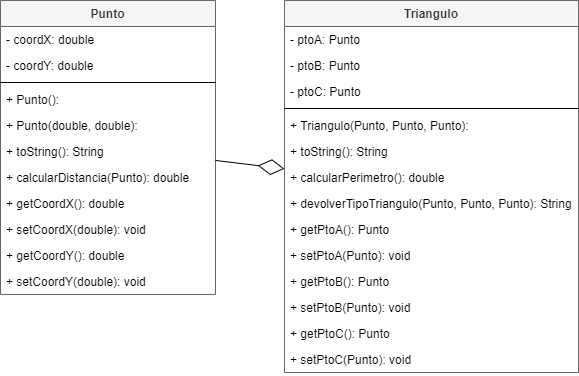

The diagram above was exported from draw.io. Its source (the exported page's mxGraphModel, read from the mxfile embedded in the PNG):
<mxGraphModel dx="868" dy="433" grid="0" gridSize="10" guides="1" tooltips="1" connect="1" arrows="1" fold="1" page="1" pageScale="1" pageWidth="800" pageHeight="380" math="0" shadow="0">
  <root>
    <mxCell id="qUplomIqII2-DHmY_Nuq-0" />
    <mxCell id="qUplomIqII2-DHmY_Nuq-1" parent="qUplomIqII2-DHmY_Nuq-0" />
    <mxCell id="qUplomIqII2-DHmY_Nuq-2" value="Punto" style="swimlane;fontStyle=1;align=center;verticalAlign=top;childLayout=stackLayout;horizontal=1;startSize=26;horizontalStack=0;resizeParent=1;resizeParentMax=0;resizeLast=0;collapsible=1;marginBottom=0;fillColor=#f5f5f5;strokeColor=#666666;fontColor=#333333;" parent="qUplomIqII2-DHmY_Nuq-1" vertex="1">
      <mxGeometry x="30" y="8" width="215" height="294" as="geometry" />
    </mxCell>
    <mxCell id="qUplomIqII2-DHmY_Nuq-3" value="- coordX: double" style="text;strokeColor=none;fillColor=none;align=left;verticalAlign=top;spacingLeft=4;spacingRight=4;overflow=hidden;rotatable=0;points=[[0,0.5],[1,0.5]];portConstraint=eastwest;" parent="qUplomIqII2-DHmY_Nuq-2" vertex="1">
      <mxGeometry y="26" width="215" height="26" as="geometry" />
    </mxCell>
    <mxCell id="qUplomIqII2-DHmY_Nuq-4" value="- coordY: double" style="text;strokeColor=none;fillColor=none;align=left;verticalAlign=top;spacingLeft=4;spacingRight=4;overflow=hidden;rotatable=0;points=[[0,0.5],[1,0.5]];portConstraint=eastwest;" parent="qUplomIqII2-DHmY_Nuq-2" vertex="1">
      <mxGeometry y="52" width="215" height="26" as="geometry" />
    </mxCell>
    <mxCell id="qUplomIqII2-DHmY_Nuq-5" value="" style="line;strokeWidth=1;fillColor=none;align=left;verticalAlign=middle;spacingTop=-1;spacingLeft=3;spacingRight=3;rotatable=0;labelPosition=right;points=[];portConstraint=eastwest;" parent="qUplomIqII2-DHmY_Nuq-2" vertex="1">
      <mxGeometry y="78" width="215" height="8" as="geometry" />
    </mxCell>
    <mxCell id="qUplomIqII2-DHmY_Nuq-6" value="+ Punto(): " style="text;strokeColor=none;fillColor=none;align=left;verticalAlign=top;spacingLeft=4;spacingRight=4;overflow=hidden;rotatable=0;points=[[0,0.5],[1,0.5]];portConstraint=eastwest;" parent="qUplomIqII2-DHmY_Nuq-2" vertex="1">
      <mxGeometry y="86" width="215" height="26" as="geometry" />
    </mxCell>
    <mxCell id="qUplomIqII2-DHmY_Nuq-7" value="+ Punto(double, double): " style="text;strokeColor=none;fillColor=none;align=left;verticalAlign=top;spacingLeft=4;spacingRight=4;overflow=hidden;rotatable=0;points=[[0,0.5],[1,0.5]];portConstraint=eastwest;" parent="qUplomIqII2-DHmY_Nuq-2" vertex="1">
      <mxGeometry y="112" width="215" height="26" as="geometry" />
    </mxCell>
    <mxCell id="qUplomIqII2-DHmY_Nuq-8" value="+ toString(): String" style="text;strokeColor=none;fillColor=none;align=left;verticalAlign=top;spacingLeft=4;spacingRight=4;overflow=hidden;rotatable=0;points=[[0,0.5],[1,0.5]];portConstraint=eastwest;" parent="qUplomIqII2-DHmY_Nuq-2" vertex="1">
      <mxGeometry y="138" width="215" height="26" as="geometry" />
    </mxCell>
    <mxCell id="qUplomIqII2-DHmY_Nuq-10" value="+ calcularDistancia(Punto): double" style="text;strokeColor=none;fillColor=none;align=left;verticalAlign=top;spacingLeft=4;spacingRight=4;overflow=hidden;rotatable=0;points=[[0,0.5],[1,0.5]];portConstraint=eastwest;" parent="qUplomIqII2-DHmY_Nuq-2" vertex="1">
      <mxGeometry y="164" width="215" height="26" as="geometry" />
    </mxCell>
    <mxCell id="qUplomIqII2-DHmY_Nuq-11" value="+ getCoordX(): double" style="text;strokeColor=none;fillColor=none;align=left;verticalAlign=top;spacingLeft=4;spacingRight=4;overflow=hidden;rotatable=0;points=[[0,0.5],[1,0.5]];portConstraint=eastwest;" parent="qUplomIqII2-DHmY_Nuq-2" vertex="1">
      <mxGeometry y="190" width="215" height="26" as="geometry" />
    </mxCell>
    <mxCell id="qUplomIqII2-DHmY_Nuq-12" value="+ setCoordX(double): void" style="text;strokeColor=none;fillColor=none;align=left;verticalAlign=top;spacingLeft=4;spacingRight=4;overflow=hidden;rotatable=0;points=[[0,0.5],[1,0.5]];portConstraint=eastwest;" parent="qUplomIqII2-DHmY_Nuq-2" vertex="1">
      <mxGeometry y="216" width="215" height="26" as="geometry" />
    </mxCell>
    <mxCell id="qUplomIqII2-DHmY_Nuq-13" value="+ getCoordY(): double" style="text;strokeColor=none;fillColor=none;align=left;verticalAlign=top;spacingLeft=4;spacingRight=4;overflow=hidden;rotatable=0;points=[[0,0.5],[1,0.5]];portConstraint=eastwest;" parent="qUplomIqII2-DHmY_Nuq-2" vertex="1">
      <mxGeometry y="242" width="215" height="26" as="geometry" />
    </mxCell>
    <mxCell id="qUplomIqII2-DHmY_Nuq-14" value="+ setCoordY(double): void" style="text;strokeColor=none;fillColor=none;align=left;verticalAlign=top;spacingLeft=4;spacingRight=4;overflow=hidden;rotatable=0;points=[[0,0.5],[1,0.5]];portConstraint=eastwest;" parent="qUplomIqII2-DHmY_Nuq-2" vertex="1">
      <mxGeometry y="268" width="215" height="26" as="geometry" />
    </mxCell>
    <mxCell id="qUplomIqII2-DHmY_Nuq-15" value="Triangulo" style="swimlane;fontStyle=1;align=center;verticalAlign=top;childLayout=stackLayout;horizontal=1;startSize=26;horizontalStack=0;resizeParent=1;resizeParentMax=0;resizeLast=0;collapsible=1;marginBottom=0;fillColor=#f5f5f5;strokeColor=#666666;fontColor=#333333;" parent="qUplomIqII2-DHmY_Nuq-1" vertex="1">
      <mxGeometry x="314" y="8" width="294" height="372" as="geometry" />
    </mxCell>
    <mxCell id="qUplomIqII2-DHmY_Nuq-16" value="- ptoA: Punto" style="text;strokeColor=none;fillColor=none;align=left;verticalAlign=top;spacingLeft=4;spacingRight=4;overflow=hidden;rotatable=0;points=[[0,0.5],[1,0.5]];portConstraint=eastwest;" parent="qUplomIqII2-DHmY_Nuq-15" vertex="1">
      <mxGeometry y="26" width="294" height="26" as="geometry" />
    </mxCell>
    <mxCell id="qUplomIqII2-DHmY_Nuq-35" value="- ptoB: Punto" style="text;strokeColor=none;fillColor=none;align=left;verticalAlign=top;spacingLeft=4;spacingRight=4;overflow=hidden;rotatable=0;points=[[0,0.5],[1,0.5]];portConstraint=eastwest;" parent="qUplomIqII2-DHmY_Nuq-15" vertex="1">
      <mxGeometry y="52" width="294" height="26" as="geometry" />
    </mxCell>
    <mxCell id="ghLqCzQEwuczgDGxSPSy-0" value="- ptoC: Punto" style="text;strokeColor=none;fillColor=none;align=left;verticalAlign=top;spacingLeft=4;spacingRight=4;overflow=hidden;rotatable=0;points=[[0,0.5],[1,0.5]];portConstraint=eastwest;" parent="qUplomIqII2-DHmY_Nuq-15" vertex="1">
      <mxGeometry y="78" width="294" height="26" as="geometry" />
    </mxCell>
    <mxCell id="qUplomIqII2-DHmY_Nuq-20" value="" style="line;strokeWidth=1;fillColor=none;align=left;verticalAlign=middle;spacingTop=-1;spacingLeft=3;spacingRight=3;rotatable=0;labelPosition=right;points=[];portConstraint=eastwest;" parent="qUplomIqII2-DHmY_Nuq-15" vertex="1">
      <mxGeometry y="104" width="294" height="8" as="geometry" />
    </mxCell>
    <mxCell id="PoJeSyFBOnv-Z4EEFT0r-0" value="+ Triangulo(Punto, Punto, Punto): " style="text;strokeColor=none;fillColor=none;align=left;verticalAlign=top;spacingLeft=4;spacingRight=4;overflow=hidden;rotatable=0;points=[[0,0.5],[1,0.5]];portConstraint=eastwest;" parent="qUplomIqII2-DHmY_Nuq-15" vertex="1">
      <mxGeometry y="112" width="294" height="26" as="geometry" />
    </mxCell>
    <mxCell id="qUplomIqII2-DHmY_Nuq-22" value="+ toString(): String" style="text;strokeColor=none;fillColor=none;align=left;verticalAlign=top;spacingLeft=4;spacingRight=4;overflow=hidden;rotatable=0;points=[[0,0.5],[1,0.5]];portConstraint=eastwest;" parent="qUplomIqII2-DHmY_Nuq-15" vertex="1">
      <mxGeometry y="138" width="294" height="26" as="geometry" />
    </mxCell>
    <mxCell id="PoJeSyFBOnv-Z4EEFT0r-1" value="+ calcularPerimetro(): double" style="text;strokeColor=none;fillColor=none;align=left;verticalAlign=top;spacingLeft=4;spacingRight=4;overflow=hidden;rotatable=0;points=[[0,0.5],[1,0.5]];portConstraint=eastwest;" parent="qUplomIqII2-DHmY_Nuq-15" vertex="1">
      <mxGeometry y="164" width="294" height="26" as="geometry" />
    </mxCell>
    <mxCell id="PoJeSyFBOnv-Z4EEFT0r-6" value="+ devolverTipoTriangulo(Punto, Punto, Punto): String" style="text;strokeColor=none;fillColor=none;align=left;verticalAlign=top;spacingLeft=4;spacingRight=4;overflow=hidden;rotatable=0;points=[[0,0.5],[1,0.5]];portConstraint=eastwest;" parent="qUplomIqII2-DHmY_Nuq-15" vertex="1">
      <mxGeometry y="190" width="294" height="26" as="geometry" />
    </mxCell>
    <mxCell id="PoJeSyFBOnv-Z4EEFT0r-8" value="+ getPtoA(): Punto" style="text;strokeColor=none;fillColor=none;align=left;verticalAlign=top;spacingLeft=4;spacingRight=4;overflow=hidden;rotatable=0;points=[[0,0.5],[1,0.5]];portConstraint=eastwest;" parent="qUplomIqII2-DHmY_Nuq-15" vertex="1">
      <mxGeometry y="216" width="294" height="26" as="geometry" />
    </mxCell>
    <mxCell id="PoJeSyFBOnv-Z4EEFT0r-9" value="+ setPtoA(Punto): void" style="text;strokeColor=none;fillColor=none;align=left;verticalAlign=top;spacingLeft=4;spacingRight=4;overflow=hidden;rotatable=0;points=[[0,0.5],[1,0.5]];portConstraint=eastwest;" parent="qUplomIqII2-DHmY_Nuq-15" vertex="1">
      <mxGeometry y="242" width="294" height="26" as="geometry" />
    </mxCell>
    <mxCell id="ghLqCzQEwuczgDGxSPSy-1" value="+ getPtoB(): Punto" style="text;strokeColor=none;fillColor=none;align=left;verticalAlign=top;spacingLeft=4;spacingRight=4;overflow=hidden;rotatable=0;points=[[0,0.5],[1,0.5]];portConstraint=eastwest;" parent="qUplomIqII2-DHmY_Nuq-15" vertex="1">
      <mxGeometry y="268" width="294" height="26" as="geometry" />
    </mxCell>
    <mxCell id="ghLqCzQEwuczgDGxSPSy-2" value="+ setPtoB(Punto): void" style="text;strokeColor=none;fillColor=none;align=left;verticalAlign=top;spacingLeft=4;spacingRight=4;overflow=hidden;rotatable=0;points=[[0,0.5],[1,0.5]];portConstraint=eastwest;" parent="qUplomIqII2-DHmY_Nuq-15" vertex="1">
      <mxGeometry y="294" width="294" height="26" as="geometry" />
    </mxCell>
    <mxCell id="ghLqCzQEwuczgDGxSPSy-3" value="+ getPtoC(): Punto" style="text;strokeColor=none;fillColor=none;align=left;verticalAlign=top;spacingLeft=4;spacingRight=4;overflow=hidden;rotatable=0;points=[[0,0.5],[1,0.5]];portConstraint=eastwest;" parent="qUplomIqII2-DHmY_Nuq-15" vertex="1">
      <mxGeometry y="320" width="294" height="26" as="geometry" />
    </mxCell>
    <mxCell id="ghLqCzQEwuczgDGxSPSy-4" value="+ setPtoC(Punto): void" style="text;strokeColor=none;fillColor=none;align=left;verticalAlign=top;spacingLeft=4;spacingRight=4;overflow=hidden;rotatable=0;points=[[0,0.5],[1,0.5]];portConstraint=eastwest;" parent="qUplomIqII2-DHmY_Nuq-15" vertex="1">
      <mxGeometry y="346" width="294" height="26" as="geometry" />
    </mxCell>
    <mxCell id="qUplomIqII2-DHmY_Nuq-34" value="" style="endArrow=diamondThin;endFill=0;endSize=24;html=1;" parent="qUplomIqII2-DHmY_Nuq-1" source="qUplomIqII2-DHmY_Nuq-2" target="qUplomIqII2-DHmY_Nuq-15" edge="1">
      <mxGeometry width="160" relative="1" as="geometry">
        <mxPoint x="30" y="351" as="sourcePoint" />
        <mxPoint x="190" y="351" as="targetPoint" />
      </mxGeometry>
    </mxCell>
  </root>
</mxGraphModel>